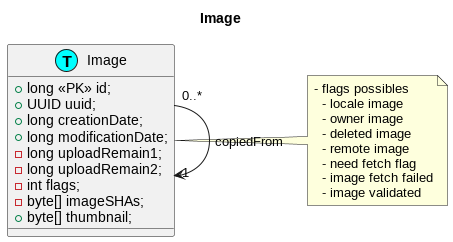

The diagram above was rendered by PlantUML. Its source (embedded in the PNG):
@startuml

title Image

class Image << (T,cyan) >> {
  +long <<PK>> id;
  +UUID uuid;
  +long creationDate;
  +long modificationDate;
  -long uploadRemain1;
  -long uploadRemain2;
  -int flags;
  -byte[] imageSHAs;
  +byte[] thumbnail;
}

Image "0..*" --> "1" Image : copiedFrom

note right
- flags possibles
  - locale image
  - owner image
  - deleted image
  - remote image
  - need fetch flag
  - image fetch failed
  - image validated
end note

@enduml